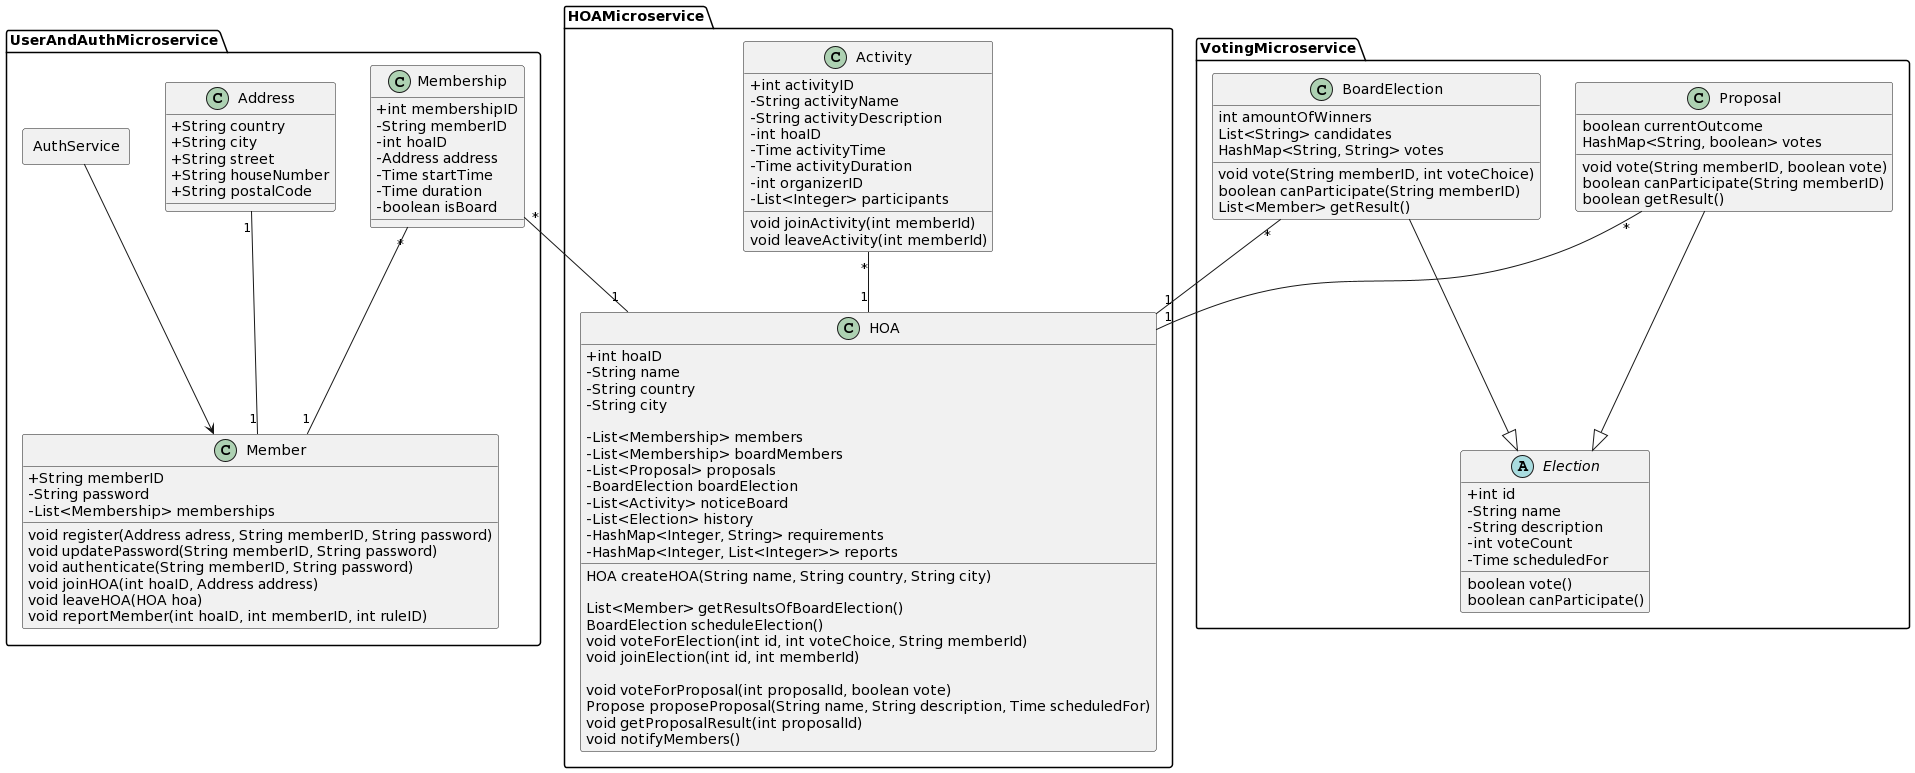

The diagram above was rendered by PlantUML. Its source (embedded in the PNG):
@startuml
skinparam classAttributeIconSize 0 
Package "UserAndAuthMicroservice"  {
Class Member {
+String memberID
-String password
-List<Membership> memberships

void register(Address adress, String memberID, String password)
void updatePassword(String memberID, String password)
void authenticate(String memberID, String password)
void joinHOA(int hoaID, Address address)
void leaveHOA(HOA hoa)
void reportMember(int hoaID, int memberID, int ruleID)

}

Class Membership {
+int membershipID
-String memberID
-int hoaID
-Address address
-Time startTime
-Time duration
-boolean isBoard
}

Class Address  {
+String country
+String city
+String street
+String houseNumber
+String postalCode
}

Package AuthService <<Rectangle>> {
}
}

Package "HOAMicroservice"  {
Class HOA {
+int hoaID
-String name
-String country
-String city

-List<Membership> members
-List<Membership> boardMembers
-List<Proposal> proposals
-BoardElection boardElection
-List<Activity> noticeBoard
-List<Election> history
-HashMap<Integer, String> requirements
-HashMap<Integer, List<Integer>> reports

HOA createHOA(String name, String country, String city)

List<Member> getResultsOfBoardElection()
BoardElection scheduleElection()
void voteForElection(int id, int voteChoice, String memberId)
void joinElection(int id, int memberId)

void voteForProposal(int proposalId, boolean vote)
Propose proposeProposal(String name, String description, Time scheduledFor)
void getProposalResult(int proposalId)
void notifyMembers()
}



Class Activity {
+int activityID
-String activityName
-String activityDescription
-int hoaID
-Time activityTime
-Time activityDuration
-int organizerID
-List<Integer> participants

void joinActivity(int memberId)
void leaveActivity(int memberId)


}
}
Membership "*" -- "1" HOA
Membership "*" -- "1" Member
Activity "*" -- "1" HOA

Package "VotingMicroservice" {
Abstract Election {
+int id
-String name
-String description
-int voteCount
-Time scheduledFor

boolean vote()
boolean canParticipate()
}

Class Proposal  {
boolean currentOutcome
HashMap<String, boolean> votes

void vote(String memberID, boolean vote)
boolean canParticipate(String memberID)
boolean getResult()

}

Class BoardElection {
int amountOfWinners
List<String> candidates
HashMap<String, String> votes

void vote(String memberID, int voteChoice)
boolean canParticipate(String memberID)
List<Member> getResult()

}
Address "1" -- "1" Member
Proposal --|> Election
BoardElection --|> Election
Proposal "*" -- "1" HOA
BoardElection "*" -- "1" HOA

AuthService --> Member
@enduml